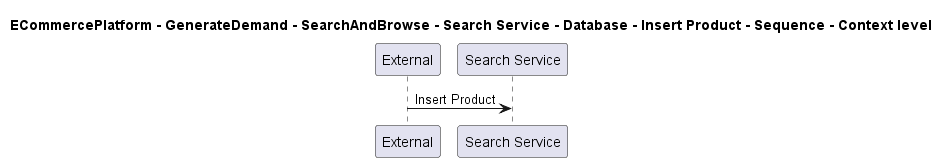

The diagram above was rendered by PlantUML. Its source (embedded in the PNG):
@startuml

title ECommercePlatform - GenerateDemand - SearchAndBrowse - Search Service - Database - Insert Product - Sequence - Context level

participant "External" as C4InterFlow.SoftwareSystems.ExternalSystem
participant "Search Service" as ECommercePlatform.GenerateDemand.SearchAndBrowse.SoftwareSystems.SearchService

C4InterFlow.SoftwareSystems.ExternalSystem -> ECommercePlatform.GenerateDemand.SearchAndBrowse.SoftwareSystems.SearchService : Insert Product


@enduml